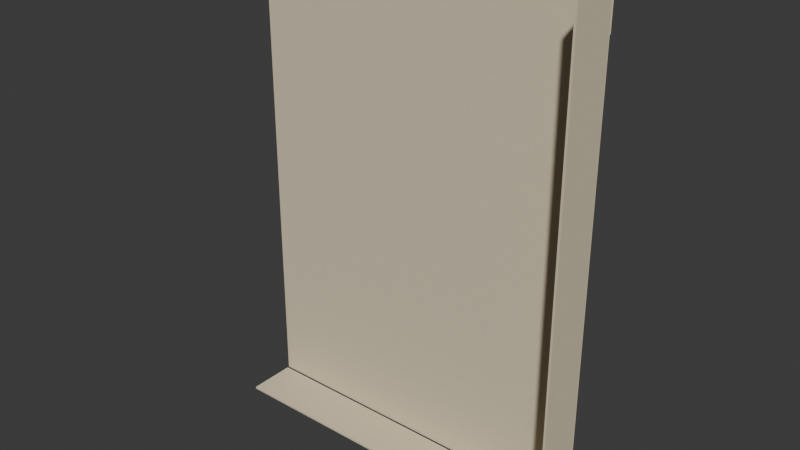 # Source: service-south-receivers-link-south-west.blend  (saved by Blender 5.2.44; exported with 4.5.12 LTS)
import bpy
from mathutils import Matrix  # noqa: F401  (used for matrix-valued properties, if any)

bpy.ops.wm.read_factory_settings(use_empty=True)
scene = bpy.context.scene
scene.name = 'Scene'

# ---- collections
col_collection = bpy.data.collections.new('Collection'); scene.collection.children.link(col_collection)

# ---- images (referenced by path relative to the original .blend; pixels are not part of the script)
import os
ASSET_DIR = os.environ.get("B2B_ASSET_DIR", "")  # directory of the original .blend (textures are referenced by path, not embedded)
HERE = os.path.dirname(os.path.abspath(__file__))  # packed textures are extracted next to this script under _unpacked/

def load_image(name, relpath, width, height, colorspace="sRGB"):
    """Load a texture the original file referenced (path relative to the .blend, or extracted next to this script)."""
    p = next((c for c in (os.path.join(HERE, relpath), os.path.join(ASSET_DIR, relpath)) if relpath and os.path.exists(c)), "")
    if p:
        img = bpy.data.images.load(p, check_existing=True)
        img.name = name
    else:  # same state as the original file: an image datablock whose file is absent (Cycles renders it pink)
        img = bpy.data.images.new(name, width, height)
        img.source = "FILE"
        img.filepath = "//" + (relpath or name)
    img.colorspace_settings.name = colorspace
    return img
img_bz06_pale_lime_albedo_png = load_image('bz06_pale_lime-albedo.png', '_unpacked/bz06_pale_lime-albedo.bd7bbce4.png', 1024, 1024, 'sRGB')
img_bz06_pale_lime_arm_png = load_image('bz06_pale_lime-arm.png', '_unpacked/bz06_pale_lime-arm.04b42e1a.png', 1024, 1024, 'Non-Color')
img_bz06_pale_lime_normal_png = load_image('bz06_pale_lime-normal.png', '_unpacked/bz06_pale_lime-normal.109c7022.png', 1024, 1024, 'Non-Color')

# ---- materials (node trees are filled in below, after node groups)
mat_bz06_pale_lime = bpy.data.materials.new('bz06_pale_lime')

# ---- node groups
ng_gltf_material_output = bpy.data.node_groups.new('glTF Material Output', 'ShaderNodeTree')
_s = ng_gltf_material_output.interface.new_socket(name='Occlusion', in_out='INPUT', socket_type='NodeSocketFloat')
_N = ng_gltf_material_output.nodes; _L = ng_gltf_material_output.links
n0 = _N.new('NodeGroupInput'); n0.name = 'Group Input'; n0.location = (0, 0)

# ---- material node trees
mat_bz06_pale_lime.use_nodes = True; mat_bz06_pale_lime.node_tree.nodes.clear()
_N = mat_bz06_pale_lime.node_tree.nodes; _L = mat_bz06_pale_lime.node_tree.links
n0 = _N.new('ShaderNodeBsdfPrincipled'); n0.name = 'Principled BSDF'; n0.location = (-200, 100)
n0.inputs[10].default_value = 0.005
n1 = _N.new('ShaderNodeOutputMaterial'); n1.name = 'Material Output'; n1.location = (200, 100)
n2 = _N.new('ShaderNodeTexImage'); n2.name = 'Image Texture'; n2.location = (-700, 300)
n2.image = img_bz06_pale_lime_albedo_png
n3 = _N.new('ShaderNodeMix'); n3.name = 'Mix'; n3.location = (-350, 300)
n3.data_type = 'RGBA'
n3.blend_type = 'MULTIPLY'
n3.inputs[0].default_value = 1.0
n3.inputs[7].default_value = (1.0, 1.0, 1.0, 1.0)
n4 = _N.new('ShaderNodeTexImage'); n4.name = 'Image Texture.001'; n4.location = (-700, -50)
n4.image = img_bz06_pale_lime_arm_png
n5 = _N.new('ShaderNodeSeparateColor'); n5.name = 'Separate Color'; n5.location = (-350, -50)
n6 = _N.new('ShaderNodeMath'); n6.name = 'Math'; n6.location = (0, 0)
n6.operation = 'MULTIPLY'
n6.inputs[1].default_value = 0.93
n7 = _N.new('ShaderNodeGroup'); n7.name = 'Group'; n7.location = (0, -250)
n7.node_tree = ng_gltf_material_output
n8 = _N.new('ShaderNodeTexImage'); n8.name = 'Image Texture.002'; n8.location = (-700, -400)
n8.image = img_bz06_pale_lime_normal_png
n9 = _N.new('ShaderNodeNormalMap'); n9.name = 'Normal Map'; n9.location = (-350, -400)
n9.width = 160
n9.inputs[0].default_value = 0.25
_L.new(n0.outputs[0], n1.inputs[0])
_L.new(n2.outputs[0], n3.inputs[6])
_L.new(n3.outputs[2], n0.inputs[0])
_L.new(n4.outputs[0], n5.inputs[0])
_L.new(n5.outputs[1], n6.inputs[0])
_L.new(n6.outputs[0], n0.inputs[2])
_L.new(n5.outputs[0], n7.inputs[0])
_L.new(n8.outputs[0], n9.inputs[1])
_L.new(n9.outputs[0], n0.inputs[5])
n1.is_active_output = True

# ---- world
world_world = bpy.data.worlds.new('World'); scene.world = world_world
world_world.use_nodes = True; world_world.node_tree.nodes.clear()
_N = world_world.node_tree.nodes; _L = world_world.node_tree.links
n0 = _N.new('ShaderNodeOutputWorld'); n0.name = 'World Output'; n0.location = (200, 100)
n1 = _N.new('ShaderNodeBackground'); n1.name = 'Background'; n1.location = (-200, 100)
n1.inputs[0].default_value = (0.05088, 0.05088, 0.05088, 1.0)
_L.new(n1.outputs[0], n0.inputs[0])
n0.is_active_output = True
world_world.color = (0.05088, 0.05088, 0.05088)
world_world.sun_shadow_jitter_overblur = 0.0

# ---- meshes
me_lsw_n_field = bpy.data.meshes.new('lsw-n-field')
me_lsw_n_field.from_pydata([(0.0, -5.0, 0.0), (3.592, -5.0, 0.0), (3.592, -5.0, 0.12), (0.0, -5.0, 0.12)], [], [(3, 2, 1, 0)])
_uv = me_lsw_n_field.uv_layers.new(name='UVMap')
_uv.uv.foreach_set('vector', [0.0, 0.06, 1.796, 0.06, 1.796, 0.0, 0.0, 0.0])
_ca = me_lsw_n_field.color_attributes.new('COLOR_0', 'FLOAT_COLOR', 'POINT')
_ca.data.foreach_set('color', [0.955, 0.955, 0.955, 1.0, 0.955, 0.955, 0.955, 1.0, 0.955, 0.955, 0.955, 1.0, 0.955, 0.955, 0.955, 1.0])
me_lsw_n_field.materials.append(mat_bz06_pale_lime)
me_lsw_n_field.update()
me_lsw_n_field_001 = bpy.data.meshes.new('lsw-n-field.001')
me_lsw_n_field_001.from_pydata([(0.0, -5.0, 0.12), (3.592, -5.0, 0.12), (3.592, -5.0, 0.18), (0.0, -5.0, 0.18)], [], [(3, 2, 1, 0)])
_uv = me_lsw_n_field_001.uv_layers.new(name='UVMap')
_uv.uv.foreach_set('vector', [0.0, 0.09, 1.796, 0.09, 1.796, 0.06, 0.0, 0.06])
_ca = me_lsw_n_field_001.color_attributes.new('COLOR_0', 'FLOAT_COLOR', 'POINT')
_ca.data.foreach_set('color', [0.955, 0.955, 0.955, 1.0, 0.955, 0.955, 0.955, 1.0, 1.0, 1.0, 1.0, 1.0, 1.0, 1.0, 1.0, 1.0])
me_lsw_n_field_001.materials.append(mat_bz06_pale_lime)
me_lsw_n_field_001.update()
me_lsw_n_field_002 = bpy.data.meshes.new('lsw-n-field.002')
me_lsw_n_field_002.from_pydata([(0.0, -5.0, 0.18), (3.592, -5.0, 0.18), (3.592, -5.0, 4.5), (0.0, -5.0, 4.5)], [], [(3, 2, 1, 0)])
_uv = me_lsw_n_field_002.uv_layers.new(name='UVMap')
_uv.uv.foreach_set('vector', [0.0, 2.25, 1.796, 2.25, 1.796, 0.09, 0.0, 0.09])
_ca = me_lsw_n_field_002.color_attributes.new('COLOR_0', 'FLOAT_COLOR', 'POINT')
_ca.data.foreach_set('color', [1.0, 1.0, 1.0, 1.0, 1.0, 1.0, 1.0, 1.0, 1.0, 1.0, 1.0, 1.0, 1.0, 1.0, 1.0, 1.0])
me_lsw_n_field_002.materials.append(mat_bz06_pale_lime)
me_lsw_n_field_002.update()
me_lsw_n_field_003 = bpy.data.meshes.new('lsw-n-field.003')
me_lsw_n_field_003.from_pydata([(0.0, -5.0, 4.5), (3.592, -5.0, 4.5), (3.592, -5.0, 4.9), (0.0, -5.0, 4.9)], [], [(3, 2, 1, 0)])
_uv = me_lsw_n_field_003.uv_layers.new(name='UVMap')
_uv.uv.foreach_set('vector', [0.0, 2.45, 1.796, 2.45, 1.796, 2.25, 0.0, 2.25])
_ca = me_lsw_n_field_003.color_attributes.new('COLOR_0', 'FLOAT_COLOR', 'POINT')
_ca.data.foreach_set('color', [1.0, 1.0, 1.0, 1.0, 1.0, 1.0, 1.0, 1.0, 1.0, 1.0, 1.0, 1.0, 1.0, 1.0, 1.0, 1.0])
me_lsw_n_field_003.materials.append(mat_bz06_pale_lime)
me_lsw_n_field_003.update()
me_lsw_n_field_004 = bpy.data.meshes.new('lsw-n-field.004')
me_lsw_n_field_004.from_pydata([(3.592, -5.015, 0.0), (3.6, -5.015, 0.0), (3.6, -5.015, 0.12), (3.592, -5.015, 0.12)], [], [(3, 2, 1, 0)])
_uv = me_lsw_n_field_004.uv_layers.new(name='UVMap')
_uv.uv.foreach_set('vector', [1.796, 0.06, 1.8, 0.06, 1.8, 0.0, 1.796, 0.0])
_ca = me_lsw_n_field_004.color_attributes.new('COLOR_0', 'FLOAT_COLOR', 'POINT')
_ca.data.foreach_set('color', [0.955, 0.955, 0.955, 1.0, 0.955, 0.955, 0.955, 1.0, 0.955, 0.955, 0.955, 1.0, 0.955, 0.955, 0.955, 1.0])
me_lsw_n_field_004.materials.append(mat_bz06_pale_lime)
me_lsw_n_field_004.update()
me_lsw_n_field_005 = bpy.data.meshes.new('lsw-n-field.005')
me_lsw_n_field_005.from_pydata([(3.592, -5.015, 0.12), (3.6, -5.015, 0.12), (3.6, -5.015, 0.18), (3.592, -5.015, 0.18)], [], [(3, 2, 1, 0)])
_uv = me_lsw_n_field_005.uv_layers.new(name='UVMap')
_uv.uv.foreach_set('vector', [1.796, 0.09, 1.8, 0.09, 1.8, 0.06, 1.796, 0.06])
_ca = me_lsw_n_field_005.color_attributes.new('COLOR_0', 'FLOAT_COLOR', 'POINT')
_ca.data.foreach_set('color', [0.955, 0.955, 0.955, 1.0, 0.955, 0.955, 0.955, 1.0, 1.0, 1.0, 1.0, 1.0, 1.0, 1.0, 1.0, 1.0])
me_lsw_n_field_005.materials.append(mat_bz06_pale_lime)
me_lsw_n_field_005.update()
me_lsw_n_field_006 = bpy.data.meshes.new('lsw-n-field.006')
me_lsw_n_field_006.from_pydata([(3.592, -5.015, 0.18), (3.6, -5.015, 0.18), (3.6, -5.015, 4.5), (3.592, -5.015, 4.5)], [], [(3, 2, 1, 0)])
_uv = me_lsw_n_field_006.uv_layers.new(name='UVMap')
_uv.uv.foreach_set('vector', [1.796, 2.25, 1.8, 2.25, 1.8, 0.09, 1.796, 0.09])
_ca = me_lsw_n_field_006.color_attributes.new('COLOR_0', 'FLOAT_COLOR', 'POINT')
_ca.data.foreach_set('color', [1.0, 1.0, 1.0, 1.0, 1.0, 1.0, 1.0, 1.0, 1.0, 1.0, 1.0, 1.0, 1.0, 1.0, 1.0, 1.0])
me_lsw_n_field_006.materials.append(mat_bz06_pale_lime)
me_lsw_n_field_006.update()
me_lsw_n_field_007 = bpy.data.meshes.new('lsw-n-field.007')
me_lsw_n_field_007.from_pydata([(3.592, -5.0, 4.5), (3.6, -5.0, 4.5), (3.6, -5.0, 4.9), (3.592, -5.0, 4.9)], [], [(3, 2, 1, 0)])
_uv = me_lsw_n_field_007.uv_layers.new(name='UVMap')
_uv.uv.foreach_set('vector', [1.796, 2.45, 1.8, 2.45, 1.8, 2.25, 1.796, 2.25])
_ca = me_lsw_n_field_007.color_attributes.new('COLOR_0', 'FLOAT_COLOR', 'POINT')
_ca.data.foreach_set('color', [1.0, 1.0, 1.0, 1.0, 1.0, 1.0, 1.0, 1.0, 1.0, 1.0, 1.0, 1.0, 1.0, 1.0, 1.0, 1.0])
me_lsw_n_field_007.materials.append(mat_bz06_pale_lime)
me_lsw_n_field_007.update()
me_lsw_n_party_joint_reveal = bpy.data.meshes.new('lsw-n-party-joint-reveal')
me_lsw_n_party_joint_reveal.from_pydata([(3.592, -5.0, 0.0), (3.593, -5.0, 0.0), (3.593, -5.015, 0.0), (3.592, -5.015, 0.0), (3.592, -5.0, 4.5), (3.593, -5.0, 4.5), (3.593, -5.015, 4.5), (3.592, -5.015, 4.5)], [], [(1, 2, 3, 0), (7, 6, 5, 4), (4, 5, 1, 0), (5, 6, 2, 1), (6, 7, 3, 2), (7, 4, 0, 3)])
_uv = me_lsw_n_party_joint_reveal.uv_layers.new(name='UVMap')
_uv.uv.foreach_set('vector', [1.796, -2.5, 1.796, -2.507, 1.796, -2.507, 1.796, -2.5, 1.796, -2.507, 1.796, -2.507, 1.796, -2.5, 1.796, -2.5, 1.796, 2.25, 1.796, 2.25, 1.796, 0.0, 1.796, 0.0, -2.5, 2.25, -2.507, 2.25, -2.507, 0.0, -2.5, 0.0, 1.796, 2.25, 1.796, 2.25, 1.796, 0.0, 1.796, 0.0, -2.507, 2.25, -2.5, 2.25, -2.5, 0.0, -2.507, 0.0])
_ca = me_lsw_n_party_joint_reveal.color_attributes.new('COLOR_0', 'FLOAT_COLOR', 'POINT')
_ca.data.foreach_set('color', [1.0, 1.0, 1.0, 1.0, 1.0, 1.0, 1.0, 1.0, 1.0, 1.0, 1.0, 1.0, 1.0, 1.0, 1.0, 1.0, 1.0, 1.0, 1.0, 1.0, 1.0, 1.0, 1.0, 1.0, 1.0, 1.0, 1.0, 1.0, 1.0, 1.0, 1.0, 1.0])
me_lsw_n_party_joint_reveal.materials.append(mat_bz06_pale_lime)
me_lsw_n_party_joint_reveal.update()
me_lsw_n_end_closure = bpy.data.meshes.new('lsw-n-end-closure')
me_lsw_n_end_closure.from_pydata([(3.58, -5.02, 0.0), (3.6, -5.02, 0.0), (3.6, -5.5, 0.0), (3.58, -5.5, 0.0), (3.58, -5.02, 4.9), (3.6, -5.02, 4.9), (3.6, -5.5, 4.9), (3.58, -5.5, 4.9)], [], [(1, 2, 3, 0), (7, 6, 5, 4), (4, 5, 1, 0), (5, 6, 2, 1), (6, 7, 3, 2), (7, 4, 0, 3)])
_uv = me_lsw_n_end_closure.uv_layers.new(name='UVMap')
_uv.uv.foreach_set('vector', [1.8, -2.51, 1.8, -2.75, 1.79, -2.75, 1.79, -2.51, 1.79, -2.75, 1.8, -2.75, 1.8, -2.51, 1.79, -2.51, 1.79, 2.45, 1.8, 2.45, 1.8, 0.0, 1.79, 0.0, -2.51, 2.45, -2.75, 2.45, -2.75, 0.0, -2.51, 0.0, 1.8, 2.45, 1.79, 2.45, 1.79, 0.0, 1.8, 0.0, -2.75, 2.45, -2.51, 2.45, -2.51, 0.0, -2.75, 0.0])
_ca = me_lsw_n_end_closure.color_attributes.new('COLOR_0', 'FLOAT_COLOR', 'POINT')
_ca.data.foreach_set('color', [1.0, 1.0, 1.0, 1.0, 1.0, 1.0, 1.0, 1.0, 1.0, 1.0, 1.0, 1.0, 1.0, 1.0, 1.0, 1.0, 1.0, 1.0, 1.0, 1.0, 1.0, 1.0, 1.0, 1.0, 1.0, 1.0, 1.0, 1.0, 1.0, 1.0, 1.0, 1.0])
me_lsw_n_end_closure.materials.append(mat_bz06_pale_lime)
me_lsw_n_end_closure.update()
me_lsw_n_base_closure = bpy.data.meshes.new('lsw-n-base-closure')
me_lsw_n_base_closure.from_pydata([(0.0, -5.02, -0.02), (3.6, -5.02, -0.02), (3.6, -5.5, -0.02), (0.0, -5.5, -0.02), (0.0, -5.02, 0.0), (3.6, -5.02, 0.0), (3.6, -5.5, 0.0), (0.0, -5.5, 0.0)], [], [(1, 2, 3, 0), (7, 6, 5, 4), (4, 5, 1, 0), (5, 6, 2, 1), (6, 7, 3, 2), (7, 4, 0, 3)])
_uv = me_lsw_n_base_closure.uv_layers.new(name='UVMap')
_uv.uv.foreach_set('vector', [1.8, -2.51, 1.8, -2.75, 0.0, -2.75, 0.0, -2.51, 0.0, -2.75, 1.8, -2.75, 1.8, -2.51, 0.0, -2.51, 0.0, 0.0, 1.8, 0.0, 1.8, -0.01, 0.0, -0.01, -2.51, 0.0, -2.75, 0.0, -2.75, -0.01, -2.51, -0.01, 1.8, 0.0, 0.0, 0.0, 0.0, -0.01, 1.8, -0.01, -2.75, 0.0, -2.51, 0.0, -2.51, -0.01, -2.75, -0.01])
_ca = me_lsw_n_base_closure.color_attributes.new('COLOR_0', 'FLOAT_COLOR', 'POINT')
_ca.data.foreach_set('color', [1.0, 1.0, 1.0, 1.0, 1.0, 1.0, 1.0, 1.0, 1.0, 1.0, 1.0, 1.0, 1.0, 1.0, 1.0, 1.0, 1.0, 1.0, 1.0, 1.0, 1.0, 1.0, 1.0, 1.0, 1.0, 1.0, 1.0, 1.0, 1.0, 1.0, 1.0, 1.0])
me_lsw_n_base_closure.materials.append(mat_bz06_pale_lime)
me_lsw_n_base_closure.update()

# ---- objects
ob_lsw_n_field = bpy.data.objects.new('lsw-n-field', me_lsw_n_field)
ob_lsw_n_field_001 = bpy.data.objects.new('lsw-n-field.001', me_lsw_n_field_001)
ob_lsw_n_field_002 = bpy.data.objects.new('lsw-n-field.002', me_lsw_n_field_002)
ob_lsw_n_field_003 = bpy.data.objects.new('lsw-n-field.003', me_lsw_n_field_003)
ob_lsw_n_field_004 = bpy.data.objects.new('lsw-n-field.004', me_lsw_n_field_004)
ob_lsw_n_field_005 = bpy.data.objects.new('lsw-n-field.005', me_lsw_n_field_005)
ob_lsw_n_field_006 = bpy.data.objects.new('lsw-n-field.006', me_lsw_n_field_006)
ob_lsw_n_field_007 = bpy.data.objects.new('lsw-n-field.007', me_lsw_n_field_007)
ob_lsw_n_party_joint_reveal = bpy.data.objects.new('lsw-n-party-joint-reveal', me_lsw_n_party_joint_reveal)
ob_lsw_n_end_closure = bpy.data.objects.new('lsw-n-end-closure', me_lsw_n_end_closure)
ob_lsw_n_base_closure = bpy.data.objects.new('lsw-n-base-closure', me_lsw_n_base_closure)

# ---- transforms, parenting, visibility, modifiers, constraints
ob_lsw_n_field.location = (0.0, 0.0, 0.0)
ob_lsw_n_field_001.location = (0.0, 0.0, 0.0)
ob_lsw_n_field_002.location = (0.0, 0.0, 0.0)
ob_lsw_n_field_003.location = (0.0, 0.0, 0.0)
ob_lsw_n_field_004.location = (0.0, 0.0, 0.0)
ob_lsw_n_field_005.location = (0.0, 0.0, 0.0)
ob_lsw_n_field_006.location = (0.0, 0.0, 0.0)
ob_lsw_n_field_007.location = (0.0, 0.0, 0.0)
ob_lsw_n_party_joint_reveal.location = (0.0, 0.0, 0.0)
ob_lsw_n_end_closure.location = (0.0, 0.0, 0.0)
ob_lsw_n_base_closure.location = (0.0, 0.0, 0.0)

# ---- collection membership
col_collection.objects.link(ob_lsw_n_field)
col_collection.objects.link(ob_lsw_n_field_001)
col_collection.objects.link(ob_lsw_n_field_002)
col_collection.objects.link(ob_lsw_n_field_003)
col_collection.objects.link(ob_lsw_n_field_004)
col_collection.objects.link(ob_lsw_n_field_005)
col_collection.objects.link(ob_lsw_n_field_006)
col_collection.objects.link(ob_lsw_n_field_007)
col_collection.objects.link(ob_lsw_n_party_joint_reveal)
col_collection.objects.link(ob_lsw_n_end_closure)
col_collection.objects.link(ob_lsw_n_base_closure)

# ---- scene / render settings (as saved in the file)
scene.frame_start = 1; scene.frame_end = 250; scene.frame_set(1)
scene.render.engine = 'BLENDER_EEVEE_NEXT'
scene.render.bake_bias = 0.0
scene.render.bake_samples = 0
scene.render.compositor_device = 'GPU'
scene.eevee.use_volume_custom_range = False
scene.eevee.fast_gi_thickness_near = 0.1
scene.eevee.fast_gi_thickness_far = 0.0
scene.eevee.ray_tracing_options.screen_trace_thickness = 0.1
bpy.context.view_layer.update()

# ---- added for rendering (the .blend has no active camera and no usable light): camera, sun
cam_auto = bpy.data.cameras.new('AutoCamera')
cam_auto.lens = 50.0
cam_auto.sensor_width = 36.0
cam_auto.clip_end = 1000.0
ob_auto_camera = bpy.data.objects.new('AutoCamera', cam_auto)
scene.collection.objects.link(ob_auto_camera)
ob_auto_camera.location = (7.4595, -12.0414, 6.9676)
ob_auto_camera.rotation_euler = (1.09748, -7.21219e-08, 0.694738)
scene.camera = ob_auto_camera
light_auto_sun = bpy.data.lights.new('AutoSun', 'SUN')
light_auto_sun.energy = 3.0
light_auto_sun.angle = 0.0523599
ob_auto_sun = bpy.data.objects.new('AutoSun', light_auto_sun)
scene.collection.objects.link(ob_auto_sun)
ob_auto_sun.rotation_euler = (0.872665, 0.174533, 0.523599)
bpy.context.view_layer.update()
